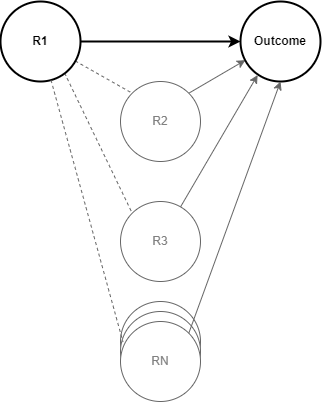

The diagram above was exported from draw.io. Its source (the exported page's mxGraphModel, read from the mxfile embedded in the PNG):
<mxGraphModel dx="1445" dy="517" grid="1" gridSize="10" guides="1" tooltips="1" connect="1" arrows="1" fold="1" page="1" pageScale="1" pageWidth="850" pageHeight="1100" math="0" shadow="0">
  <root>
    <mxCell id="0" />
    <mxCell id="1" parent="0" />
    <mxCell id="2" value="" style="ellipse;whiteSpace=wrap;html=1;aspect=fixed;fillColor=#FFFFFF;fontColor=#808080;strokeColor=#666666;" vertex="1" parent="1">
      <mxGeometry x="440" y="1420" width="80" height="80" as="geometry" />
    </mxCell>
    <mxCell id="3" style="edgeStyle=none;rounded=0;orthogonalLoop=1;jettySize=auto;html=1;endArrow=classic;endFill=1;strokeWidth=2;" edge="1" source="6" target="9" parent="1">
      <mxGeometry relative="1" as="geometry" />
    </mxCell>
    <mxCell id="4" style="edgeStyle=none;rounded=0;orthogonalLoop=1;jettySize=auto;html=1;entryX=0;entryY=0;entryDx=0;entryDy=0;endArrow=none;endFill=0;dashed=1;fillColor=#f5f5f5;strokeColor=#666666;" edge="1" source="6" target="8" parent="1">
      <mxGeometry relative="1" as="geometry" />
    </mxCell>
    <mxCell id="5" style="edgeStyle=none;rounded=0;orthogonalLoop=1;jettySize=auto;html=1;entryX=0;entryY=0;entryDx=0;entryDy=0;dashed=1;endArrow=none;endFill=0;exitX=0.801;exitY=0.894;exitDx=0;exitDy=0;exitPerimeter=0;fillColor=#f5f5f5;strokeColor=#666666;" edge="1" source="6" target="11" parent="1">
      <mxGeometry relative="1" as="geometry" />
    </mxCell>
    <mxCell id="6" value="R1" style="ellipse;whiteSpace=wrap;html=1;aspect=fixed;strokeWidth=2;fontStyle=1" vertex="1" parent="1">
      <mxGeometry x="320" y="1120" width="80" height="80" as="geometry" />
    </mxCell>
    <mxCell id="7" style="edgeStyle=none;rounded=0;orthogonalLoop=1;jettySize=auto;html=1;endArrow=classic;endFill=1;entryX=0.061;entryY=0.733;entryDx=0;entryDy=0;entryPerimeter=0;exitX=1;exitY=0;exitDx=0;exitDy=0;fillColor=#f5f5f5;strokeColor=#666666;" edge="1" source="8" target="9" parent="1">
      <mxGeometry relative="1" as="geometry">
        <mxPoint x="450" y="1200" as="targetPoint" />
        <mxPoint x="508" y="1220" as="sourcePoint" />
      </mxGeometry>
    </mxCell>
    <mxCell id="8" value="R2" style="ellipse;whiteSpace=wrap;html=1;aspect=fixed;fillColor=#FFFFFF;fontColor=#808080;strokeColor=#666666;" vertex="1" parent="1">
      <mxGeometry x="440" y="1200" width="80" height="80" as="geometry" />
    </mxCell>
    <mxCell id="9" value="Outcome" style="ellipse;whiteSpace=wrap;html=1;aspect=fixed;strokeWidth=2;fontStyle=1" vertex="1" parent="1">
      <mxGeometry x="560" y="1120" width="80" height="80" as="geometry" />
    </mxCell>
    <mxCell id="10" style="rounded=0;orthogonalLoop=1;jettySize=auto;html=1;entryX=0.214;entryY=0.919;entryDx=0;entryDy=0;entryPerimeter=0;fillColor=#f5f5f5;strokeColor=#666666;" edge="1" source="11" target="9" parent="1">
      <mxGeometry relative="1" as="geometry">
        <mxPoint x="580" y="1190" as="targetPoint" />
      </mxGeometry>
    </mxCell>
    <mxCell id="11" value="R3" style="ellipse;whiteSpace=wrap;html=1;aspect=fixed;fillColor=#FFFFFF;fontColor=#808080;strokeColor=#666666;" vertex="1" parent="1">
      <mxGeometry x="440" y="1320" width="80" height="80" as="geometry" />
    </mxCell>
    <mxCell id="12" value="" style="ellipse;whiteSpace=wrap;html=1;aspect=fixed;fillColor=#FFFFFF;fontColor=#808080;strokeColor=#666666;" vertex="1" parent="1">
      <mxGeometry x="440" y="1430" width="80" height="80" as="geometry" />
    </mxCell>
    <mxCell id="13" value="RN" style="ellipse;whiteSpace=wrap;html=1;aspect=fixed;fillColor=#FFFFFF;fontColor=#808080;strokeColor=#666666;" vertex="1" parent="1">
      <mxGeometry x="440" y="1440" width="80" height="80" as="geometry" />
    </mxCell>
    <mxCell id="14" style="edgeStyle=none;rounded=0;orthogonalLoop=1;jettySize=auto;html=1;entryX=0.5;entryY=1;entryDx=0;entryDy=0;exitX=1;exitY=0;exitDx=0;exitDy=0;fillColor=#f5f5f5;strokeColor=#666666;" edge="1" source="13" target="9" parent="1">
      <mxGeometry relative="1" as="geometry" />
    </mxCell>
    <mxCell id="15" style="edgeStyle=none;rounded=0;orthogonalLoop=1;jettySize=auto;html=1;entryX=0.031;entryY=0.256;entryDx=0;entryDy=0;entryPerimeter=0;dashed=1;endArrow=none;endFill=0;fillColor=#f5f5f5;strokeColor=#666666;" edge="1" source="6" target="13" parent="1">
      <mxGeometry relative="1" as="geometry" />
    </mxCell>
  </root>
</mxGraphModel>